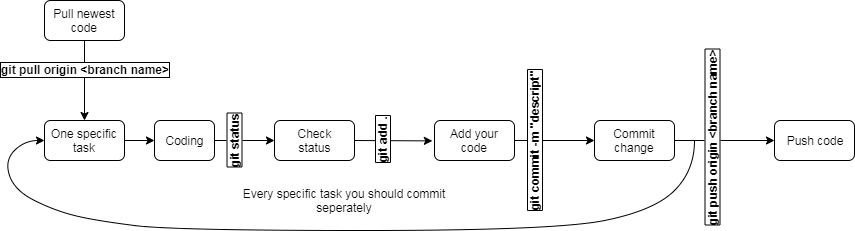

The diagram above was exported from draw.io. Its source (the exported page's mxGraphModel, read from the mxfile embedded in the PNG):
<mxGraphModel dx="1408" dy="608" grid="1" gridSize="10" guides="1" tooltips="1" connect="1" arrows="1" fold="1" page="1" pageScale="1" pageWidth="3300" pageHeight="4681" math="0" shadow="0">
  <root>
    <mxCell id="0" />
    <mxCell id="1" parent="0" />
    <mxCell id="wvsWj_u1bisTaMBPMYZp-1" value="One specific task" style="rounded=1;whiteSpace=wrap;html=1;" vertex="1" parent="1">
      <mxGeometry x="200" y="240" width="80" height="40" as="geometry" />
    </mxCell>
    <mxCell id="wvsWj_u1bisTaMBPMYZp-2" value="Coding" style="rounded=1;whiteSpace=wrap;html=1;" vertex="1" parent="1">
      <mxGeometry x="310" y="240" width="60" height="40" as="geometry" />
    </mxCell>
    <mxCell id="wvsWj_u1bisTaMBPMYZp-3" value="Check&lt;br&gt;status" style="rounded=1;whiteSpace=wrap;html=1;" vertex="1" parent="1">
      <mxGeometry x="430" y="240" width="80" height="40" as="geometry" />
    </mxCell>
    <mxCell id="wvsWj_u1bisTaMBPMYZp-4" value="Commit change" style="rounded=1;whiteSpace=wrap;html=1;" vertex="1" parent="1">
      <mxGeometry x="750" y="240" width="80" height="40" as="geometry" />
    </mxCell>
    <mxCell id="wvsWj_u1bisTaMBPMYZp-5" value="" style="endArrow=classic;html=1;entryX=0;entryY=0.5;entryDx=0;entryDy=0;exitX=1;exitY=0.5;exitDx=0;exitDy=0;" edge="1" parent="1" source="wvsWj_u1bisTaMBPMYZp-1" target="wvsWj_u1bisTaMBPMYZp-2">
      <mxGeometry width="50" height="50" relative="1" as="geometry">
        <mxPoint x="200" y="350" as="sourcePoint" />
        <mxPoint x="250" y="300" as="targetPoint" />
      </mxGeometry>
    </mxCell>
    <mxCell id="wvsWj_u1bisTaMBPMYZp-6" value="" style="endArrow=classic;html=1;entryX=0;entryY=0.5;entryDx=0;entryDy=0;exitX=1;exitY=0.5;exitDx=0;exitDy=0;" edge="1" parent="1" source="wvsWj_u1bisTaMBPMYZp-2" target="wvsWj_u1bisTaMBPMYZp-3">
      <mxGeometry width="50" height="50" relative="1" as="geometry">
        <mxPoint x="395" y="330" as="sourcePoint" />
        <mxPoint x="445" y="280" as="targetPoint" />
      </mxGeometry>
    </mxCell>
    <mxCell id="wvsWj_u1bisTaMBPMYZp-7" value="git status&lt;br&gt;" style="text;html=1;resizable=0;points=[];align=center;verticalAlign=middle;labelBackgroundColor=#ffffff;fontStyle=1;horizontal=0;labelBorderColor=#000000;" vertex="1" connectable="0" parent="wvsWj_u1bisTaMBPMYZp-6">
      <mxGeometry x="-0.37" relative="1" as="geometry">
        <mxPoint as="offset" />
      </mxGeometry>
    </mxCell>
    <mxCell id="wvsWj_u1bisTaMBPMYZp-10" value="" style="endArrow=classic;html=1;entryX=-0.027;entryY=0.51;entryDx=0;entryDy=0;entryPerimeter=0;exitX=1;exitY=0.5;exitDx=0;exitDy=0;" edge="1" parent="1" source="wvsWj_u1bisTaMBPMYZp-3" target="wvsWj_u1bisTaMBPMYZp-11">
      <mxGeometry width="50" height="50" relative="1" as="geometry">
        <mxPoint x="210" y="350" as="sourcePoint" />
        <mxPoint x="260" y="300" as="targetPoint" />
      </mxGeometry>
    </mxCell>
    <mxCell id="wvsWj_u1bisTaMBPMYZp-13" value="git add ." style="text;html=1;resizable=0;points=[];align=center;verticalAlign=middle;labelBackgroundColor=#ffffff;labelBorderColor=#000000;horizontal=0;fontStyle=1" vertex="1" connectable="0" parent="wvsWj_u1bisTaMBPMYZp-10">
      <mxGeometry x="-0.3018" y="1" relative="1" as="geometry">
        <mxPoint as="offset" />
      </mxGeometry>
    </mxCell>
    <mxCell id="wvsWj_u1bisTaMBPMYZp-11" value="Add your code" style="rounded=1;whiteSpace=wrap;html=1;" vertex="1" parent="1">
      <mxGeometry x="590" y="240" width="80" height="40" as="geometry" />
    </mxCell>
    <mxCell id="wvsWj_u1bisTaMBPMYZp-14" value="" style="endArrow=classic;html=1;entryX=0;entryY=0.5;entryDx=0;entryDy=0;exitX=1;exitY=0.5;exitDx=0;exitDy=0;" edge="1" parent="1" source="wvsWj_u1bisTaMBPMYZp-11" target="wvsWj_u1bisTaMBPMYZp-4">
      <mxGeometry width="50" height="50" relative="1" as="geometry">
        <mxPoint x="200" y="350" as="sourcePoint" />
        <mxPoint x="250" y="300" as="targetPoint" />
      </mxGeometry>
    </mxCell>
    <mxCell id="wvsWj_u1bisTaMBPMYZp-15" value="git commit -m &quot;descript&quot;" style="text;html=1;resizable=0;points=[];align=center;verticalAlign=middle;labelBackgroundColor=#ffffff;labelBorderColor=#000000;horizontal=0;fontStyle=1" vertex="1" connectable="0" parent="wvsWj_u1bisTaMBPMYZp-14">
      <mxGeometry x="-0.5289" relative="1" as="geometry">
        <mxPoint as="offset" />
      </mxGeometry>
    </mxCell>
    <mxCell id="wvsWj_u1bisTaMBPMYZp-17" value="" style="curved=1;endArrow=classic;html=1;entryX=0;entryY=0.5;entryDx=0;entryDy=0;" edge="1" parent="1" target="wvsWj_u1bisTaMBPMYZp-1">
      <mxGeometry width="50" height="50" relative="1" as="geometry">
        <mxPoint x="850" y="260" as="sourcePoint" />
        <mxPoint x="190" y="260" as="targetPoint" />
        <Array as="points">
          <mxPoint x="850" y="290" />
          <mxPoint x="810" y="330" />
          <mxPoint x="710" y="350" />
          <mxPoint x="330" y="350" />
          <mxPoint x="250" y="340" />
          <mxPoint x="210" y="330" />
          <mxPoint x="170" y="310" />
          <mxPoint x="160" y="280" />
          <mxPoint x="180" y="260" />
        </Array>
      </mxGeometry>
    </mxCell>
    <mxCell id="wvsWj_u1bisTaMBPMYZp-18" value="Push code" style="rounded=1;whiteSpace=wrap;html=1;" vertex="1" parent="1">
      <mxGeometry x="930" y="240" width="80" height="40" as="geometry" />
    </mxCell>
    <mxCell id="wvsWj_u1bisTaMBPMYZp-20" value="" style="endArrow=classic;html=1;entryX=0;entryY=0.5;entryDx=0;entryDy=0;exitX=1;exitY=0.5;exitDx=0;exitDy=0;" edge="1" parent="1" source="wvsWj_u1bisTaMBPMYZp-4" target="wvsWj_u1bisTaMBPMYZp-18">
      <mxGeometry width="50" height="50" relative="1" as="geometry">
        <mxPoint x="150" y="440" as="sourcePoint" />
        <mxPoint x="200" y="390" as="targetPoint" />
      </mxGeometry>
    </mxCell>
    <mxCell id="wvsWj_u1bisTaMBPMYZp-21" value="git push origin &amp;lt;branch name&amp;gt;" style="text;html=1;resizable=0;points=[];align=center;verticalAlign=middle;labelBackgroundColor=#ffffff;horizontal=0;labelBorderColor=#000000;fontStyle=1" vertex="1" connectable="0" parent="wvsWj_u1bisTaMBPMYZp-20">
      <mxGeometry x="-0.2664" y="3" relative="1" as="geometry">
        <mxPoint as="offset" />
      </mxGeometry>
    </mxCell>
    <mxCell id="wvsWj_u1bisTaMBPMYZp-25" value="" style="edgeStyle=orthogonalEdgeStyle;rounded=0;orthogonalLoop=1;jettySize=auto;html=1;" edge="1" parent="1" source="wvsWj_u1bisTaMBPMYZp-24" target="wvsWj_u1bisTaMBPMYZp-1">
      <mxGeometry relative="1" as="geometry" />
    </mxCell>
    <mxCell id="wvsWj_u1bisTaMBPMYZp-26" value="&lt;span style=&quot;font-weight: 700&quot;&gt;git pull origin &amp;lt;branch name&amp;gt;&lt;/span&gt;" style="text;html=1;resizable=0;points=[];align=center;verticalAlign=middle;labelBackgroundColor=#ffffff;labelBorderColor=#000000;" vertex="1" connectable="0" parent="wvsWj_u1bisTaMBPMYZp-25">
      <mxGeometry x="-0.3083" relative="1" as="geometry">
        <mxPoint as="offset" />
      </mxGeometry>
    </mxCell>
    <mxCell id="wvsWj_u1bisTaMBPMYZp-24" value="Pull newest code" style="rounded=1;whiteSpace=wrap;html=1;" vertex="1" parent="1">
      <mxGeometry x="200" y="120" width="80" height="40" as="geometry" />
    </mxCell>
    <mxCell id="wvsWj_u1bisTaMBPMYZp-27" value="Every specific task you should commit seperately" style="text;html=1;strokeColor=none;fillColor=none;align=center;verticalAlign=middle;whiteSpace=wrap;rounded=0;" vertex="1" parent="1">
      <mxGeometry x="380" y="310" width="240" height="20" as="geometry" />
    </mxCell>
  </root>
</mxGraphModel>